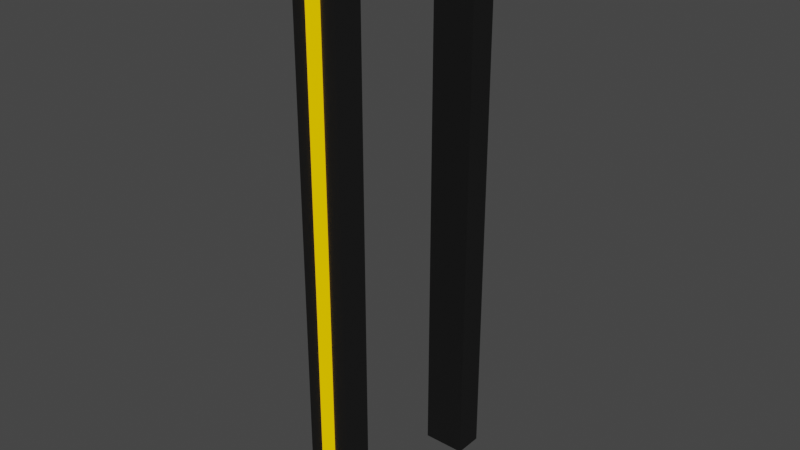 # Source: ExtendArmMkII.blend  (saved by Blender 3.6.11; exported with 4.5.12 LTS)
import bpy
from mathutils import Matrix  # noqa: F401  (used for matrix-valued properties, if any)

bpy.ops.wm.read_factory_settings(use_empty=True)
scene = bpy.context.scene
scene.name = 'Scene'

# ---- collections
col_collection = bpy.data.collections.new('Collection'); scene.collection.children.link(col_collection)

# ---- materials (node trees are filled in below, after node groups)
mat_glow = bpy.data.materials.new('Glow')
mat_glow.use_transparent_shadow = False
mat_steel_002 = bpy.data.materials.new('Steel.002')
mat_steel_002.use_transparent_shadow = False
mat_steel_002.diffuse_color = (0.1532, 0.1532, 0.1532, 1.0)
mat_steel_002.roughness = 0.0
mat_steel_002.specular_intensity = 0.0
mat_steel_002.metallic = 0.15

# ---- material node trees
mat_glow.use_nodes = True; mat_glow.node_tree.nodes.clear()
_N = mat_glow.node_tree.nodes; _L = mat_glow.node_tree.links
n0 = _N.new('ShaderNodeOutputMaterial'); n0.name = 'Material Output'; n0.location = (300, 300)
n1 = _N.new('ShaderNodeEmission'); n1.name = 'Emission'; n1.location = (10, 300)
n1.inputs[0].default_value = (1.0, 0.5625, 0.0, 1.0)
_L.new(n1.outputs[0], n0.inputs[0])
n0.is_active_output = True

# ---- world
world_world = bpy.data.worlds.new('World'); scene.world = world_world
world_world.use_nodes = True; world_world.node_tree.nodes.clear()
_N = world_world.node_tree.nodes; _L = world_world.node_tree.links
n0 = _N.new('ShaderNodeOutputWorld'); n0.name = 'World Output'; n0.location = (300, 300)
n1 = _N.new('ShaderNodeBackground'); n1.name = 'Background'; n1.location = (10, 300)
n1.inputs[0].default_value = (0.05088, 0.05088, 0.05088, 1.0)
_L.new(n1.outputs[0], n0.inputs[0])
n0.is_active_output = True
world_world.color = (0.05088, 0.05088, 0.05088)
world_world.use_sun_shadow = False
world_world.sun_shadow_jitter_overblur = 0.0

# ---- meshes
me_cylinder_001 = bpy.data.meshes.new('Cylinder.001')
me_cylinder_001.from_pydata([(-0.01, 0.38, -0.0006349), (0.01, 0.38, -0.0006349), (-0.01, -0.38, -0.0006349), (0.01, -0.38, -0.0006349), (-0.01, 0.38, -0.0006349), (0.01, 0.38, -0.0006349), (-0.01, -0.38, -0.0006349), (0.01, -0.38, -0.0006349), (-0.01, 0.38, 0.00127), (0.01, 0.38, 0.00127), (-0.01, -0.38, 0.00127), (0.01, -0.38, 0.00127)], [], [(0, 1, 3, 2), (7, 5, 9, 11), (3, 1, 5, 7), (0, 2, 6, 4), (2, 3, 7, 6), (1, 0, 4, 5), (8, 10, 11, 9), (4, 6, 10, 8), (6, 7, 11, 10), (5, 4, 8, 9)])
_uv = me_cylinder_001.uv_layers.new(name='UVMap')
_uv.uv.foreach_set('vector', [0.0, 0.0, 0.0, 0.0, 0.0, 0.0, 0.0, 0.0, 0.0, 0.0, 0.0, 0.0, 0.0, 0.0, 0.0, 0.0, 0.0, 0.0, 0.0, 0.0, 0.0, 0.0, 0.0, 0.0, 0.0, 0.0, 0.0, 0.0, 0.0, 0.0, 0.0, 0.0, 0.0, 0.0, 0.0, 0.0, 0.0, 0.0, 0.0, 0.0, 0.0, 0.0, 0.0, 0.0, 0.0, 0.0, 0.0, 0.0, 0.0, 0.0, 0.0, 0.0, 0.0, 0.0, 0.0, 0.0, 0.0, 0.0, 0.0, 0.0, 0.0, 0.0, 0.0, 0.0, 0.0, 0.0, 0.0, 0.0, 0.0, 0.0, 0.0, 0.0, 0.0, 0.0, 0.0, 0.0, 0.0, 0.0, 0.0, 0.0])
me_cylinder_001.materials.append(mat_glow)
me_cylinder_001.update()
me_cylinder_003 = bpy.data.meshes.new('Cylinder.003')
me_cylinder_003.from_pydata([(0.035, 0.0, -0.01905), (0.035, 0.4, -0.01905), (0.03094, 0.4, -0.01481), (0.03094, 0.0, -0.01481), (0.03094, -0.4, -0.01481), (0.035, -0.4, -0.01905), (-0.035, 0.0, -0.01905), (-0.035, 0.4, -0.01905), (-0.03094, 0.4, -0.01481), (-0.03094, 0.0, -0.01481), (-0.03094, -0.4, -0.01481), (-0.035, -0.4, -0.01905), (-0.035, 0.0, 0.01905), (-0.035, 0.4, 0.01905), (-0.03094, 0.4, 0.01481), (-0.03094, 0.0, 0.01481), (-0.03094, -0.4, 0.01481), (-0.035, -0.4, 0.01905), (0.035, 0.0, 0.01905), (0.035, 0.4, 0.01905), (0.03094, 0.4, 0.01481), (0.03094, 0.0, 0.01481), (0.03094, -0.4, 0.01481), (0.035, -0.4, 0.01905)], [], [(1, 7, 8, 2), (2, 8, 9, 3), (3, 9, 10, 4), (4, 10, 11, 5), (6, 12, 13, 7), (7, 13, 14, 8), (8, 14, 15, 9), (9, 15, 16, 10), (10, 16, 17, 11), (11, 17, 12, 6), (12, 18, 19, 13), (13, 19, 20, 14), (14, 20, 21, 15), (15, 21, 22, 16), (16, 22, 23, 17), (17, 23, 18, 12), (18, 0, 1, 19), (19, 1, 2, 20), (20, 2, 3, 21), (21, 3, 4, 22), (22, 4, 5, 23), (23, 5, 0, 18), (0, 5, 11, 7, 1)])
_uv = me_cylinder_003.uv_layers.new(name='UVMap')
_uv.uv.foreach_set('vector', [0.5, 0.6667, 0.75, 0.6667, 0.75, 0.8333, 0.5, 0.8333, 0.5, 0.8333, 0.75, 0.8333, 0.75, 1.0, 0.5, 1.0, 0.5, -1.11e-16, 0.75, -1.11e-16, 0.75, 0.1667, 0.5, 0.1667, 0.5, 0.1667, 0.75, 0.1667, 0.75, 0.3333, 0.5, 0.3333, 0.75, 0.5, 1.0, 0.5, 1.0, 0.6667, 0.75, 0.6667, 0.75, 0.6667, 1.0, 0.6667, 1.0, 0.8333, 0.75, 0.8333, 0.75, 0.8333, 1.0, 0.8333, 1.0, 1.0, 0.75, 1.0, 0.75, -1.11e-16, 1.0, -1.11e-16, 1.0, 0.1667, 0.75, 0.1667, 0.75, 0.1667, 1.0, 0.1667, 1.0, 0.3333, 0.75, 0.3333, 0.75, 0.3333, 1.0, 0.3333, 1.0, 0.5, 0.75, 0.5, 0.0, 0.5, 0.25, 0.5, 0.25, 0.6667, 0.0, 0.6667, 0.0, 0.6667, 0.25, 0.6667, 0.25, 0.8333, 0.0, 0.8333, 0.0, 0.8333, 0.25, 0.8333, 0.25, 1.0, 0.0, 1.0, 0.0, -1.11e-16, 0.25, -1.11e-16, 0.25, 0.1667, 0.0, 0.1667, 0.0, 0.1667, 0.25, 0.1667, 0.25, 0.3333, 0.0, 0.3333, 0.0, 0.3333, 0.25, 0.3333, 0.25, 0.5, 0.0, 0.5, 0.25, 0.5, 0.5, 0.5, 0.5, 0.6667, 0.25, 0.6667, 0.25, 0.6667, 0.5, 0.6667, 0.5, 0.8333, 0.25, 0.8333, 0.25, 0.8333, 0.5, 0.8333, 0.5, 1.0, 0.25, 1.0, 0.25, -1.11e-16, 0.5, -1.11e-16, 0.5, 0.1667, 0.25, 0.1667, 0.25, 0.1667, 0.5, 0.1667, 0.5, 0.3333, 0.25, 0.3333, 0.25, 0.3333, 0.5, 0.3333, 0.5, 0.5, 0.25, 0.5, 0.5, 0.5, 0.5, 0.3333, 0.75, 0.3333, 0.75, 0.6667, 0.5, 0.6667])
me_cylinder_003.materials.append(mat_steel_002)
me_cylinder_003.update()
me_cylinder_004 = bpy.data.meshes.new('Cylinder.004')
me_cylinder_004.from_pydata([(0.01, 0.38, 0.0009524), (-0.01, 0.38, 0.0009524), (0.01, -0.38, 0.0009524), (0.01, 0.38, -0.0009524), (-0.01, 0.38, -0.0009524), (0.01, -0.38, -0.0009524), (-0.01, -0.38, -0.0009524), (-0.01, -0.38, 0.0009524)], [], [(1, 0, 3, 4), (0, 1, 7, 2), (0, 2, 5, 3), (3, 5, 6, 4), (2, 7, 6, 5), (7, 1, 4, 6)])
_uv = me_cylinder_004.uv_layers.new(name='UVMap')
_uv.uv.foreach_set('vector', [0.0, 0.0, 0.0, 0.0, 0.0, 0.0, 0.0, 0.0, 0.0, 0.0, 0.0, 0.0, 0.0, 0.0, 0.0, 0.0, 0.0, 0.0, 0.0, 0.0, 0.0, 0.0, 0.0, 0.0, 0.0, 0.0, 0.0, 0.0, 0.0, 0.0, 0.0, 0.0, 0.0, 0.0, 0.0, 0.0, 0.0, 0.0, 0.0, 0.0, 0.0, 0.0, 0.0, 0.0, 0.0, 0.0, 0.0, 0.0])
me_cylinder_004.materials.append(mat_glow)
me_cylinder_004.update()
me_cylinder_005 = bpy.data.meshes.new('Cylinder.005')
me_cylinder_005.from_pydata([(-0.035, -2.98e-08, 0.01905), (-0.035, 0.4, 0.01905), (-0.035, -0.4, 0.01905), (-0.035, -2.98e-08, -0.01905), (0.035, -2.98e-08, -0.01905), (-0.035, 0.4, -0.01905), (-0.035, -0.4, -0.01905), (-0.03094, -0.4, -0.01481), (0.035, -0.4, -0.01905), (0.03094, -0.4, -0.01481), (0.035, -0.4, 0.01905), (0.03094, -0.4, 0.01481), (0.035, -2.98e-08, 0.01905), (0.035, 0.4, 0.01905), (0.03094, 0.4, 0.01481), (0.035, 0.4, -0.01905), (0.03094, 0.4, -0.01481), (0.03094, -2.98e-08, -0.01481), (-0.03094, 0.4, -0.01481), (-0.03094, -2.98e-08, -0.01481), (-0.03094, 0.4, 0.01481), (-0.03094, -2.98e-08, 0.01481), (-0.03094, -0.4, 0.01481), (0.03094, -2.98e-08, 0.01481)], [], [(0, 2, 10, 13, 1), (3, 0, 1, 5), (6, 2, 0, 3), (8, 6, 3, 4), (4, 3, 5, 15), (7, 22, 2, 6), (9, 7, 6, 8), (11, 9, 8, 10), (10, 8, 4, 12), (22, 11, 10, 2), (12, 4, 15, 13), (13, 15, 16, 14), (1, 13, 14, 20), (15, 5, 18, 16), (16, 18, 19, 17), (14, 16, 17, 23), (18, 20, 21, 19), (5, 1, 20, 18), (20, 14, 23, 21), (19, 21, 22, 7), (21, 23, 11, 22), (23, 17, 9, 11), (17, 19, 7, 9)])
_uv = me_cylinder_005.uv_layers.new(name='UVMap')
_uv.uv.foreach_set('vector', [0.5, 0.5, 0.5, 0.3333, 0.75, 0.3333, 0.75, 0.6667, 0.5, 0.6667, 0.25, 0.5, 0.5, 0.5, 0.5, 0.6667, 0.25, 0.6667, 0.25, 0.3333, 0.5, 0.3333, 0.5, 0.5, 0.25, 0.5, 0.0, 0.3333, 0.25, 0.3333, 0.25, 0.5, 0.0, 0.5, 0.0, 0.5, 0.25, 0.5, 0.25, 0.6667, 0.0, 0.6667, 0.25, 0.1667, 0.5, 0.1667, 0.5, 0.3333, 0.25, 0.3333, 0.0, 0.1667, 0.25, 0.1667, 0.25, 0.3333, 0.0, 0.3333, 0.75, 0.1667, 1.0, 0.1667, 1.0, 0.3333, 0.75, 0.3333, 0.75, 0.3333, 1.0, 0.3333, 1.0, 0.5, 0.75, 0.5, 0.5, 0.1667, 0.75, 0.1667, 0.75, 0.3333, 0.5, 0.3333, 0.75, 0.5, 1.0, 0.5, 1.0, 0.6667, 0.75, 0.6667, 0.75, 0.6667, 1.0, 0.6667, 1.0, 0.8333, 0.75, 0.8333, 0.5, 0.6667, 0.75, 0.6667, 0.75, 0.8333, 0.5, 0.8333, 0.0, 0.6667, 0.25, 0.6667, 0.25, 0.8333, 0.0, 0.8333, 0.0, 0.8333, 0.25, 0.8333, 0.25, 1.0, 0.0, 1.0, 0.75, 0.8333, 1.0, 0.8333, 1.0, 1.0, 0.75, 1.0, 0.25, 0.8333, 0.5, 0.8333, 0.5, 1.0, 0.25, 1.0, 0.25, 0.6667, 0.5, 0.6667, 0.5, 0.8333, 0.25, 0.8333, 0.5, 0.8333, 0.75, 0.8333, 0.75, 1.0, 0.5, 1.0, 0.25, -1.11e-16, 0.5, -1.11e-16, 0.5, 0.1667, 0.25, 0.1667, 0.5, -1.11e-16, 0.75, -1.11e-16, 0.75, 0.1667, 0.5, 0.1667, 0.75, -1.11e-16, 1.0, -1.11e-16, 1.0, 0.1667, 0.75, 0.1667, 0.0, -1.11e-16, 0.25, -1.11e-16, 0.25, 0.1667, 0.0, 0.1667])
me_cylinder_005.materials.append(mat_steel_002)
me_cylinder_005.update()

# ---- objects
ob_cylinder_001 = bpy.data.objects.new('Cylinder.001', me_cylinder_001)
ob_cylinder_003 = bpy.data.objects.new('Cylinder.003', me_cylinder_003)
ob_cylinder_004 = bpy.data.objects.new('Cylinder.004', me_cylinder_004)
ob_cylinder_002 = bpy.data.objects.new('Cylinder.002', me_cylinder_005)

# ---- transforms, parenting, visibility, modifiers, constraints
ob_cylinder_001.location = (0.0, 0.141, 0.4)
ob_cylinder_001.rotation_euler = (1.571, 0.0, 0.0)
ob_cylinder_001.scale = (1.0, 1.0, 1.05)
ob_cylinder_003.location = (0.0, 0.12, 0.4)
ob_cylinder_003.rotation_euler = (1.571, 0.0, 0.0)
ob_cylinder_003.scale = (0.8571, 1.0, 1.05)
ob_cylinder_004.location = (1.863e-09, -0.141, 0.4)
ob_cylinder_004.rotation_euler = (1.571, 0.0, 0.0)
ob_cylinder_004.scale = (1.0, 1.0, 1.05)
ob_cylinder_002.location = (0.0, -0.12, 0.4)
ob_cylinder_002.rotation_euler = (1.571, 0.0, 0.0)
ob_cylinder_002.scale = (0.8571, 1.0, 1.05)

# ---- collection membership
col_collection.objects.link(ob_cylinder_001)
col_collection.objects.link(ob_cylinder_003)
col_collection.objects.link(ob_cylinder_004)
col_collection.objects.link(ob_cylinder_002)

# ---- scene / render settings (as saved in the file)
scene.frame_start = 1; scene.frame_end = 250; scene.frame_set(1)
scene.render.engine = 'BLENDER_EEVEE_NEXT'
scene.cycles.sampling_pattern = 'TABULATED_SOBOL'
scene.view_settings.view_transform = 'Filmic'
bpy.context.view_layer.update()

# ---- added for rendering (the .blend has no active camera): camera
cam_auto = bpy.data.cameras.new('AutoCamera')
cam_auto.lens = 50.0
cam_auto.sensor_width = 36.0
cam_auto.clip_end = 1000.0
ob_auto_camera = bpy.data.objects.new('AutoCamera', cam_auto)
scene.collection.objects.link(ob_auto_camera)
ob_auto_camera.location = (0.787293, -0.944919, 1.02983)
ob_auto_camera.rotation_euler = (1.09748, -7.21219e-08, 0.694738)
scene.camera = ob_auto_camera
bpy.context.view_layer.update()
